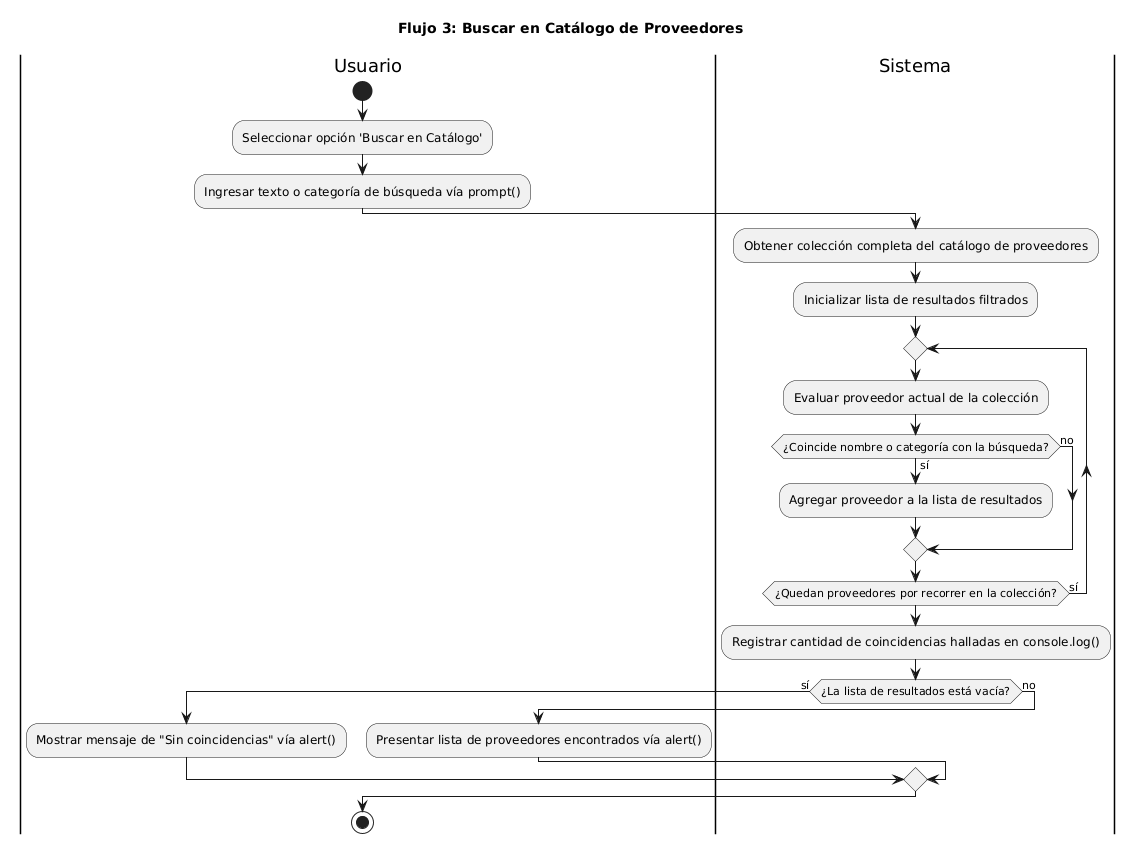

The diagram above was rendered by PlantUML. Its source (embedded in the PNG):
@startuml
title Flujo 3: Buscar en Catálogo de Proveedores

|Usuario|
start
:Seleccionar opción 'Buscar en Catálogo';
:Ingresar texto o categoría de búsqueda vía prompt();

|Sistema|
:Obtener colección completa del catálogo de proveedores;
:Inicializar lista de resultados filtrados;

repeat
  :Evaluar proveedor actual de la colección;
  if (¿Coincide nombre o categoría con la búsqueda?) then (sí)
    :Agregar proveedor a la lista de resultados;
  else (no)
  endif
repeat while (¿Quedan proveedores por recorrer en la colección?) is (sí)

:Registrar cantidad de coincidencias halladas en console.log();

if (¿La lista de resultados está vacía?) then (sí)
  |Usuario|
  :Mostrar mensaje de "Sin coincidencias" vía alert();
else (no)
  |Usuario|
  :Presentar lista de proveedores encontrados vía alert();
endif

stop
@enduml